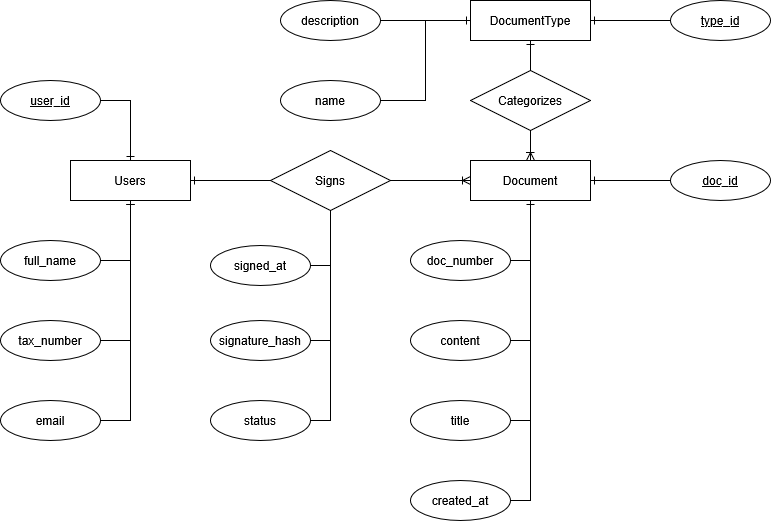

The diagram above was exported from draw.io. Its source (the exported page's mxGraphModel, read from the mxfile embedded in the PNG):
<mxGraphModel dx="1169" dy="548" grid="1" gridSize="10" guides="1" tooltips="1" connect="1" arrows="1" fold="1" page="1" pageScale="1" pageWidth="583" pageHeight="827" math="0" shadow="0">
  <root>
    <mxCell id="0" />
    <mxCell id="1" parent="0" />
    <mxCell id="ZPpVk1qr8TTM8_OjfsFI-40" edge="1" parent="1" source="ZPpVk1qr8TTM8_OjfsFI-42" style="edgeStyle=orthogonalEdgeStyle;rounded=0;orthogonalLoop=1;jettySize=auto;html=1;exitX=1;exitY=0.5;exitDx=0;exitDy=0;entryX=0;entryY=0.5;entryDx=0;entryDy=0;endArrow=none;endFill=0;startArrow=ERone;startFill=0;" target="ZPpVk1qr8TTM8_OjfsFI-74">
      <mxGeometry relative="1" as="geometry" />
    </mxCell>
    <mxCell id="ZPpVk1qr8TTM8_OjfsFI-41" edge="1" parent="1" source="ZPpVk1qr8TTM8_OjfsFI-42" style="edgeStyle=orthogonalEdgeStyle;rounded=0;orthogonalLoop=1;jettySize=auto;html=1;exitX=0;exitY=0.5;exitDx=0;exitDy=0;entryX=1;entryY=0.5;entryDx=0;entryDy=0;endArrow=none;endFill=0;" target="ZPpVk1qr8TTM8_OjfsFI-67">
      <mxGeometry relative="1" as="geometry" />
    </mxCell>
    <mxCell id="ZPpVk1qr8TTM8_OjfsFI-42" parent="1" style="whiteSpace=wrap;html=1;align=center;" value="DocumentType" vertex="1">
      <mxGeometry height="40" width="120" x="500" y="29.999975585937506" as="geometry" />
    </mxCell>
    <mxCell id="ZPpVk1qr8TTM8_OjfsFI-43" edge="1" parent="1" source="ZPpVk1qr8TTM8_OjfsFI-47" style="edgeStyle=orthogonalEdgeStyle;rounded=0;orthogonalLoop=1;jettySize=auto;html=1;exitX=0.5;exitY=1;exitDx=0;exitDy=0;entryX=1;entryY=0.5;entryDx=0;entryDy=0;startArrow=ERone;startFill=0;endArrow=none;endFill=0;" target="ZPpVk1qr8TTM8_OjfsFI-65">
      <mxGeometry relative="1" as="geometry" />
    </mxCell>
    <mxCell id="ZPpVk1qr8TTM8_OjfsFI-44" edge="1" parent="1" source="ZPpVk1qr8TTM8_OjfsFI-47" style="edgeStyle=orthogonalEdgeStyle;rounded=0;orthogonalLoop=1;jettySize=auto;html=1;exitX=0.5;exitY=1;exitDx=0;exitDy=0;entryX=1;entryY=0.5;entryDx=0;entryDy=0;startArrow=ERone;startFill=0;endArrow=none;endFill=0;" target="ZPpVk1qr8TTM8_OjfsFI-64">
      <mxGeometry relative="1" as="geometry" />
    </mxCell>
    <mxCell id="ZPpVk1qr8TTM8_OjfsFI-45" edge="1" parent="1" source="ZPpVk1qr8TTM8_OjfsFI-47" style="edgeStyle=orthogonalEdgeStyle;rounded=0;orthogonalLoop=1;jettySize=auto;html=1;exitX=0.5;exitY=1;exitDx=0;exitDy=0;entryX=1;entryY=0.5;entryDx=0;entryDy=0;startArrow=ERone;startFill=0;endArrow=none;endFill=0;" target="ZPpVk1qr8TTM8_OjfsFI-66">
      <mxGeometry relative="1" as="geometry" />
    </mxCell>
    <mxCell id="ZPpVk1qr8TTM8_OjfsFI-46" edge="1" parent="1" source="ZPpVk1qr8TTM8_OjfsFI-47" style="edgeStyle=orthogonalEdgeStyle;rounded=0;orthogonalLoop=1;jettySize=auto;html=1;exitX=0.5;exitY=0;exitDx=0;exitDy=0;entryX=1;entryY=0.5;entryDx=0;entryDy=0;startArrow=ERone;startFill=0;endArrow=none;endFill=0;" target="ZPpVk1qr8TTM8_OjfsFI-72">
      <mxGeometry relative="1" as="geometry" />
    </mxCell>
    <mxCell id="ZPpVk1qr8TTM8_OjfsFI-47" parent="1" style="whiteSpace=wrap;html=1;align=center;" value="&lt;div&gt;Users&lt;/div&gt;" vertex="1">
      <mxGeometry height="40" width="120" x="100" y="189.9999755859375" as="geometry" />
    </mxCell>
    <mxCell id="ZPpVk1qr8TTM8_OjfsFI-48" edge="1" parent="1" source="ZPpVk1qr8TTM8_OjfsFI-54" style="edgeStyle=orthogonalEdgeStyle;rounded=0;orthogonalLoop=1;jettySize=auto;html=1;exitX=0.5;exitY=1;exitDx=0;exitDy=0;entryX=1;entryY=0.5;entryDx=0;entryDy=0;endArrow=none;endFill=0;startArrow=ERone;startFill=0;" target="ZPpVk1qr8TTM8_OjfsFI-71">
      <mxGeometry relative="1" as="geometry" />
    </mxCell>
    <mxCell id="ZPpVk1qr8TTM8_OjfsFI-49" edge="1" parent="1" source="ZPpVk1qr8TTM8_OjfsFI-54" style="edgeStyle=orthogonalEdgeStyle;rounded=0;orthogonalLoop=1;jettySize=auto;html=1;exitX=0.5;exitY=1;exitDx=0;exitDy=0;entryX=1;entryY=0.5;entryDx=0;entryDy=0;endArrow=none;endFill=0;" target="ZPpVk1qr8TTM8_OjfsFI-70">
      <mxGeometry relative="1" as="geometry" />
    </mxCell>
    <mxCell id="ZPpVk1qr8TTM8_OjfsFI-50" edge="1" parent="1" source="ZPpVk1qr8TTM8_OjfsFI-54" style="edgeStyle=orthogonalEdgeStyle;rounded=0;orthogonalLoop=1;jettySize=auto;html=1;exitX=1;exitY=0.5;exitDx=0;exitDy=0;entryX=0;entryY=0.5;entryDx=0;entryDy=0;endArrow=none;endFill=0;startArrow=ERone;startFill=0;" target="ZPpVk1qr8TTM8_OjfsFI-73">
      <mxGeometry relative="1" as="geometry" />
    </mxCell>
    <mxCell id="ZPpVk1qr8TTM8_OjfsFI-51" edge="1" parent="1" source="ZPpVk1qr8TTM8_OjfsFI-54" style="edgeStyle=orthogonalEdgeStyle;rounded=0;orthogonalLoop=1;jettySize=auto;html=1;exitX=0.5;exitY=0;exitDx=0;exitDy=0;entryX=0.5;entryY=1;entryDx=0;entryDy=0;startArrow=ERoneToMany;startFill=0;endArrow=none;endFill=0;" target="ZPpVk1qr8TTM8_OjfsFI-76">
      <mxGeometry relative="1" as="geometry" />
    </mxCell>
    <mxCell id="ZPpVk1qr8TTM8_OjfsFI-52" edge="1" parent="1" source="ZPpVk1qr8TTM8_OjfsFI-54" style="edgeStyle=orthogonalEdgeStyle;rounded=0;orthogonalLoop=1;jettySize=auto;html=1;exitX=0.5;exitY=1;exitDx=0;exitDy=0;entryX=1;entryY=0.5;entryDx=0;entryDy=0;endArrow=none;endFill=0;" target="ZPpVk1qr8TTM8_OjfsFI-69">
      <mxGeometry relative="1" as="geometry" />
    </mxCell>
    <mxCell id="ZPpVk1qr8TTM8_OjfsFI-53" edge="1" parent="1" source="ZPpVk1qr8TTM8_OjfsFI-54" style="edgeStyle=orthogonalEdgeStyle;rounded=0;orthogonalLoop=1;jettySize=auto;html=1;exitX=0.5;exitY=1;exitDx=0;exitDy=0;entryX=1;entryY=0.5;entryDx=0;entryDy=0;endArrow=none;endFill=0;" target="ZPpVk1qr8TTM8_OjfsFI-68">
      <mxGeometry relative="1" as="geometry" />
    </mxCell>
    <mxCell id="ZPpVk1qr8TTM8_OjfsFI-54" parent="1" style="whiteSpace=wrap;html=1;align=center;" value="Document" vertex="1">
      <mxGeometry height="40" width="120" x="500" y="189.9999755859375" as="geometry" />
    </mxCell>
    <mxCell id="ZPpVk1qr8TTM8_OjfsFI-55" edge="1" parent="1" source="ZPpVk1qr8TTM8_OjfsFI-60" style="edgeStyle=orthogonalEdgeStyle;rounded=0;orthogonalLoop=1;jettySize=auto;html=1;exitX=0.5;exitY=1;exitDx=0;exitDy=0;entryX=1;entryY=0.5;entryDx=0;entryDy=0;endArrow=none;endFill=0;startArrow=none;startFill=0;" target="ZPpVk1qr8TTM8_OjfsFI-61">
      <mxGeometry relative="1" as="geometry" />
    </mxCell>
    <mxCell id="ZPpVk1qr8TTM8_OjfsFI-56" edge="1" parent="1" source="ZPpVk1qr8TTM8_OjfsFI-60" style="edgeStyle=orthogonalEdgeStyle;rounded=0;orthogonalLoop=1;jettySize=auto;html=1;exitX=0.5;exitY=1;exitDx=0;exitDy=0;entryX=1;entryY=0.5;entryDx=0;entryDy=0;endArrow=none;endFill=0;" target="ZPpVk1qr8TTM8_OjfsFI-62">
      <mxGeometry relative="1" as="geometry" />
    </mxCell>
    <mxCell id="ZPpVk1qr8TTM8_OjfsFI-57" edge="1" parent="1" source="ZPpVk1qr8TTM8_OjfsFI-60" style="edgeStyle=orthogonalEdgeStyle;rounded=0;orthogonalLoop=1;jettySize=auto;html=1;exitX=0.5;exitY=1;exitDx=0;exitDy=0;entryX=1;entryY=0.5;entryDx=0;entryDy=0;endArrow=none;endFill=0;" target="ZPpVk1qr8TTM8_OjfsFI-63">
      <mxGeometry relative="1" as="geometry" />
    </mxCell>
    <mxCell id="ZPpVk1qr8TTM8_OjfsFI-58" edge="1" parent="1" source="ZPpVk1qr8TTM8_OjfsFI-60" style="edgeStyle=orthogonalEdgeStyle;rounded=0;orthogonalLoop=1;jettySize=auto;html=1;exitX=0;exitY=0.5;exitDx=0;exitDy=0;entryX=1;entryY=0.5;entryDx=0;entryDy=0;startArrow=none;startFill=0;endArrow=ERone;endFill=0;" target="ZPpVk1qr8TTM8_OjfsFI-47">
      <mxGeometry relative="1" as="geometry" />
    </mxCell>
    <mxCell id="ZPpVk1qr8TTM8_OjfsFI-59" edge="1" parent="1" source="ZPpVk1qr8TTM8_OjfsFI-60" style="edgeStyle=orthogonalEdgeStyle;rounded=0;orthogonalLoop=1;jettySize=auto;html=1;exitX=1;exitY=0.5;exitDx=0;exitDy=0;entryX=0;entryY=0.5;entryDx=0;entryDy=0;startArrow=none;startFill=0;endArrow=ERoneToMany;endFill=0;" target="ZPpVk1qr8TTM8_OjfsFI-54">
      <mxGeometry relative="1" as="geometry" />
    </mxCell>
    <mxCell id="ZPpVk1qr8TTM8_OjfsFI-60" parent="1" style="shape=rhombus;perimeter=rhombusPerimeter;whiteSpace=wrap;html=1;align=center;" value="Signs" vertex="1">
      <mxGeometry height="60" width="120" x="300" y="179.9999755859375" as="geometry" />
    </mxCell>
    <mxCell id="ZPpVk1qr8TTM8_OjfsFI-61" parent="1" style="ellipse;whiteSpace=wrap;html=1;align=center;" value="signed_at" vertex="1">
      <mxGeometry height="40" width="100" x="240" y="274.9999755859375" as="geometry" />
    </mxCell>
    <mxCell id="ZPpVk1qr8TTM8_OjfsFI-62" parent="1" style="ellipse;whiteSpace=wrap;html=1;align=center;" value="signature_hash" vertex="1">
      <mxGeometry height="40" width="100" x="240" y="349.9999755859375" as="geometry" />
    </mxCell>
    <mxCell id="ZPpVk1qr8TTM8_OjfsFI-63" parent="1" style="ellipse;whiteSpace=wrap;html=1;align=center;" value="status" vertex="1">
      <mxGeometry height="40" width="100" x="240" y="429.9999755859375" as="geometry" />
    </mxCell>
    <mxCell id="ZPpVk1qr8TTM8_OjfsFI-64" parent="1" style="ellipse;whiteSpace=wrap;html=1;align=center;" value="full_name" vertex="1">
      <mxGeometry height="40" width="100" x="30" y="269.9999755859375" as="geometry" />
    </mxCell>
    <mxCell id="ZPpVk1qr8TTM8_OjfsFI-65" parent="1" style="ellipse;whiteSpace=wrap;html=1;align=center;" value="tax_number" vertex="1">
      <mxGeometry height="40" width="100" x="30" y="349.9999755859375" as="geometry" />
    </mxCell>
    <mxCell id="ZPpVk1qr8TTM8_OjfsFI-66" parent="1" style="ellipse;whiteSpace=wrap;html=1;align=center;" value="email" vertex="1">
      <mxGeometry height="40" width="100" x="30" y="429.9999755859375" as="geometry" />
    </mxCell>
    <mxCell id="ZPpVk1qr8TTM8_OjfsFI-67" parent="1" style="ellipse;whiteSpace=wrap;html=1;align=center;" value="name" vertex="1">
      <mxGeometry height="40" width="100" x="310" y="109.9999755859375" as="geometry" />
    </mxCell>
    <mxCell id="ZPpVk1qr8TTM8_OjfsFI-68" parent="1" style="ellipse;whiteSpace=wrap;html=1;align=center;" value="created_at" vertex="1">
      <mxGeometry height="40" width="100" x="440" y="509.9999755859375" as="geometry" />
    </mxCell>
    <mxCell id="ZPpVk1qr8TTM8_OjfsFI-69" parent="1" style="ellipse;whiteSpace=wrap;html=1;align=center;" value="title" vertex="1">
      <mxGeometry height="40" width="100" x="440" y="429.9999755859375" as="geometry" />
    </mxCell>
    <mxCell id="ZPpVk1qr8TTM8_OjfsFI-70" parent="1" style="ellipse;whiteSpace=wrap;html=1;align=center;" value="content" vertex="1">
      <mxGeometry height="40" width="100" x="440" y="349.9999755859375" as="geometry" />
    </mxCell>
    <mxCell id="ZPpVk1qr8TTM8_OjfsFI-71" parent="1" style="ellipse;whiteSpace=wrap;html=1;align=center;" value="doc_number" vertex="1">
      <mxGeometry height="40" width="100" x="440" y="269.9999755859375" as="geometry" />
    </mxCell>
    <mxCell id="ZPpVk1qr8TTM8_OjfsFI-72" parent="1" style="ellipse;whiteSpace=wrap;html=1;align=center;fontStyle=4;" value="user_id" vertex="1">
      <mxGeometry height="40" width="100" x="30" y="109.9999755859375" as="geometry" />
    </mxCell>
    <mxCell id="ZPpVk1qr8TTM8_OjfsFI-73" parent="1" style="ellipse;whiteSpace=wrap;html=1;align=center;fontStyle=4;" value="doc_id" vertex="1">
      <mxGeometry height="40" width="100" x="700" y="189.9999755859375" as="geometry" />
    </mxCell>
    <mxCell id="ZPpVk1qr8TTM8_OjfsFI-74" parent="1" style="ellipse;whiteSpace=wrap;html=1;align=center;fontStyle=4;" value="type_id" vertex="1">
      <mxGeometry height="40" width="100" x="700" y="29.999975585937506" as="geometry" />
    </mxCell>
    <mxCell id="ZPpVk1qr8TTM8_OjfsFI-75" edge="1" parent="1" source="ZPpVk1qr8TTM8_OjfsFI-76" style="edgeStyle=orthogonalEdgeStyle;rounded=0;orthogonalLoop=1;jettySize=auto;html=1;exitX=0.5;exitY=0;exitDx=0;exitDy=0;entryX=0.5;entryY=1;entryDx=0;entryDy=0;endArrow=ERone;endFill=0;" target="ZPpVk1qr8TTM8_OjfsFI-42">
      <mxGeometry relative="1" as="geometry" />
    </mxCell>
    <mxCell id="ZPpVk1qr8TTM8_OjfsFI-76" parent="1" style="shape=rhombus;perimeter=rhombusPerimeter;whiteSpace=wrap;html=1;align=center;" value="Categorizes" vertex="1">
      <mxGeometry height="60" width="120" x="500" y="99.9999755859375" as="geometry" />
    </mxCell>
    <mxCell id="ZPpVk1qr8TTM8_OjfsFI-77" edge="1" parent="1" source="ZPpVk1qr8TTM8_OjfsFI-42" style="edgeStyle=orthogonalEdgeStyle;rounded=0;orthogonalLoop=1;jettySize=auto;html=1;exitX=0;exitY=0.5;exitDx=0;exitDy=0;entryX=1;entryY=0.5;entryDx=0;entryDy=0;endArrow=none;endFill=0;startArrow=ERone;startFill=0;" target="ZPpVk1qr8TTM8_OjfsFI-78" value="">
      <mxGeometry relative="1" as="geometry">
        <Array as="points">
          <mxPoint x="450" y="49.999975585937506" />
          <mxPoint x="450" y="49.999975585937506" />
        </Array>
        <mxPoint x="500" y="49.999975585937506" as="sourcePoint" />
        <mxPoint x="300" y="129.9999755859375" as="targetPoint" />
      </mxGeometry>
    </mxCell>
    <mxCell id="ZPpVk1qr8TTM8_OjfsFI-78" parent="1" style="ellipse;whiteSpace=wrap;html=1;align=center;" value="description" vertex="1">
      <mxGeometry height="40" width="100" x="310" y="29.999975585937506" as="geometry" />
    </mxCell>
  </root>
</mxGraphModel>